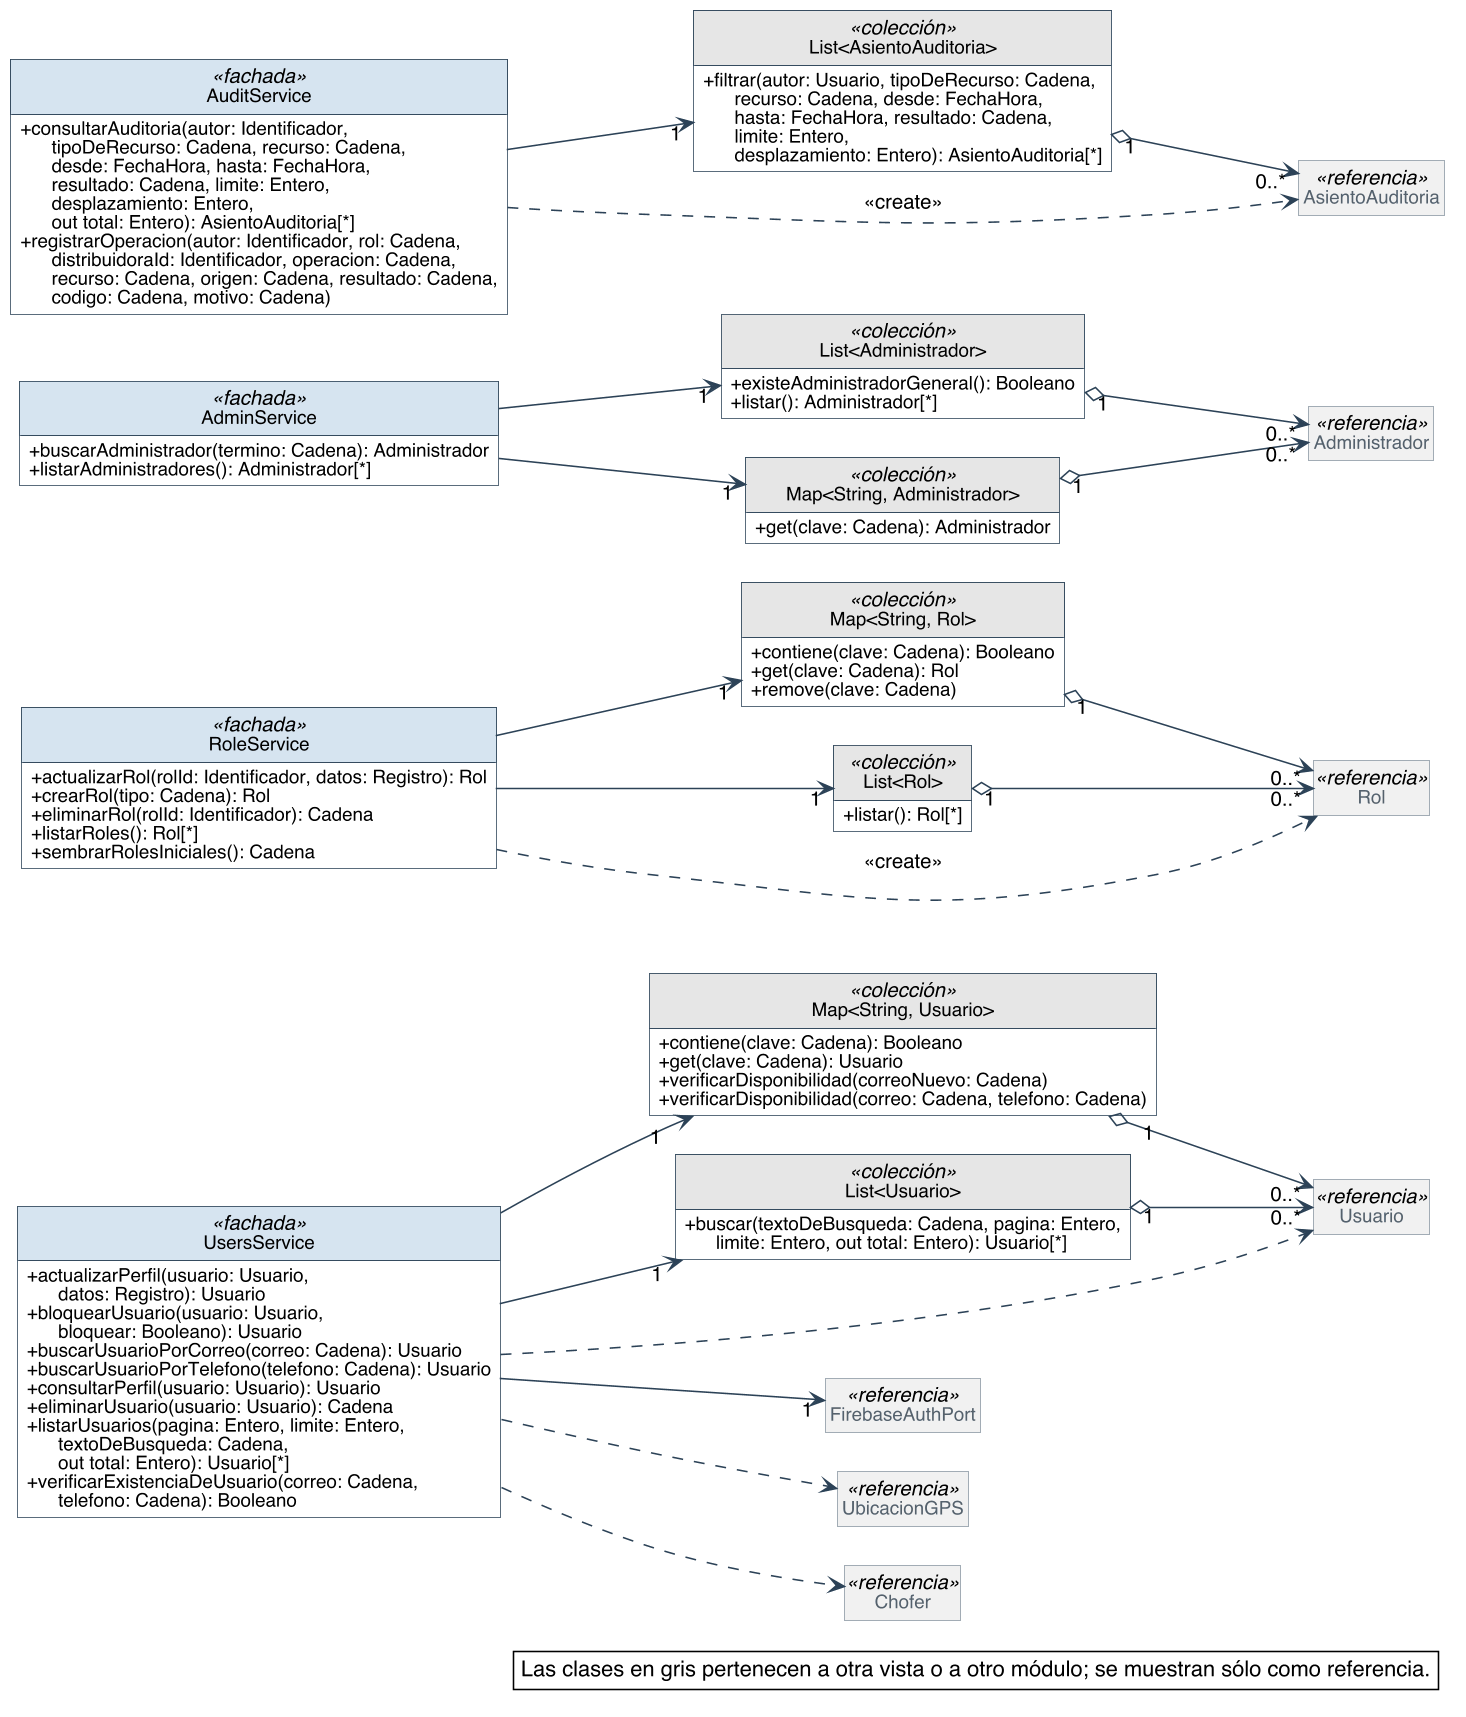

The diagram above was rendered by PlantUML. Its source (embedded in the PNG):
@startuml
skinparam backgroundColor #FFFFFF
skinparam shadowing false
skinparam defaultFontName Helvetica
skinparam defaultFontSize 13
skinparam dpi 150
skinparam nodesep 40
skinparam ranksep 55
skinparam classAttributeIconSize 0
skinparam roundCorner 0
skinparam genericDisplay old
skinparam class {
  BorderColor #2C4257
  BackgroundColor #FFFFFF
  ArrowColor #2C4257
  FontSize 14
  AttributeFontSize 12
  HeaderBackgroundColor #E8EEF3
}
skinparam class<<referencia>> {
  BackgroundColor #F1F1F1
  BorderColor #8A97A3
  FontColor #55616C
}
skinparam class<<fachada>> {
  HeaderBackgroundColor #D6E4F0
}
skinparam class<<controlador>> {
  HeaderBackgroundColor #D6E4F0
}
skinparam class<<fabricación pura>> {
  HeaderBackgroundColor #F3E9CF
}
skinparam class<<colección>> {
  HeaderBackgroundColor #E6E6E6
}
skinparam class<<adaptador>> {
  HeaderBackgroundColor #DCEBDD
}
skinparam interface {
  BorderColor #2C4257
  BackgroundColor #FFFFFF
  HeaderBackgroundColor #DCEBDD
  FontSize 14
  AttributeFontSize 12
}
skinparam note {
  BackgroundColor #FFFFFF
  BorderColor #2C4257
}
skinparam packageStyle rectangle
skinparam package {
  BorderColor #8A97A3
  FontSize 13
  FontColor #55616C
}
hide circle
hide empty members

left to right direction
skinparam nodesep 25
skinparam ranksep 90
class "Map<String, Usuario>" as Map_String_Usuario <<colección>> {
  + contiene(clave: Cadena): Booleano
  + get(clave: Cadena): Usuario
  + verificarDisponibilidad(correoNuevo: Cadena)
  + verificarDisponibilidad(correo: Cadena, telefono: Cadena)
}
class UsersService <<fachada>> {
  + actualizarPerfil(usuario: Usuario,\n      datos: Registro): Usuario
  + bloquearUsuario(usuario: Usuario,\n      bloquear: Booleano): Usuario
  + buscarUsuarioPorCorreo(correo: Cadena): Usuario
  + buscarUsuarioPorTelefono(telefono: Cadena): Usuario
  + consultarPerfil(usuario: Usuario): Usuario
  + eliminarUsuario(usuario: Usuario): Cadena
  + listarUsuarios(pagina: Entero, limite: Entero,\n      textoDeBusqueda: Cadena,\n      out total: Entero): Usuario[*]
  + verificarExistenciaDeUsuario(correo: Cadena,\n      telefono: Cadena): Booleano
}
class "List<Usuario>" as List_Usuario <<colección>> {
  + buscar(textoDeBusqueda: Cadena, pagina: Entero,\n      limite: Entero, out total: Entero): Usuario[*]
}
class RoleService <<fachada>> {
  + actualizarRol(rolId: Identificador, datos: Registro): Rol
  + crearRol(tipo: Cadena): Rol
  + eliminarRol(rolId: Identificador): Cadena
  + listarRoles(): Rol[*]
  + sembrarRolesIniciales(): Cadena
}
class "Map<String, Rol>" as Map_String_Rol <<colección>> {
  + contiene(clave: Cadena): Booleano
  + get(clave: Cadena): Rol
  + remove(clave: Cadena)
}
class "List<Rol>" as List_Rol <<colección>> {
  + listar(): Rol[*]
}
class "List<Administrador>" as List_Administrador <<colección>> {
  + existeAdministradorGeneral(): Booleano
  + listar(): Administrador[*]
}
class AdminService <<fachada>> {
  + buscarAdministrador(termino: Cadena): Administrador
  + listarAdministradores(): Administrador[*]
}
class "Map<String, Administrador>" as Map_String_Administrador <<colección>> {
  + get(clave: Cadena): Administrador
}
class AuditService <<fachada>> {
  + consultarAuditoria(autor: Identificador,\n      tipoDeRecurso: Cadena, recurso: Cadena,\n      desde: FechaHora, hasta: FechaHora,\n      resultado: Cadena, limite: Entero,\n      desplazamiento: Entero,\n      out total: Entero): AsientoAuditoria[*]
  + registrarOperacion(autor: Identificador, rol: Cadena,\n      distribuidoraId: Identificador, operacion: Cadena,\n      recurso: Cadena, origen: Cadena, resultado: Cadena,\n      codigo: Cadena, motivo: Cadena)
}
class "List<AsientoAuditoria>" as List_AsientoAuditoria <<colección>> {
  + filtrar(autor: Usuario, tipoDeRecurso: Cadena,\n      recurso: Cadena, desde: FechaHora,\n      hasta: FechaHora, resultado: Cadena,\n      limite: Entero,\n      desplazamiento: Entero): AsientoAuditoria[*]
}
class Usuario <<referencia>>
class Administrador <<referencia>>
class Rol <<referencia>>
class AsientoAuditoria <<referencia>>
class FirebaseAuthPort <<referencia>>
class UbicacionGPS <<referencia>>
class Chofer <<referencia>>

Map_String_Usuario "1" o--> "0..*" Usuario
List_Usuario "1" o--> "0..*" Usuario
List_Administrador "1" o--> "0..*" Administrador
Map_String_Administrador "1" o--> "0..*" Administrador
Map_String_Rol "1" o--> "0..*" Rol
List_Rol "1" o--> "0..*" Rol
List_AsientoAuditoria "1" o--> "0..*" AsientoAuditoria
AdminService --> "1" List_Administrador
AdminService --> "1" Map_String_Administrador
AuditService --> "1" List_AsientoAuditoria
RoleService --> "1" List_Rol
RoleService --> "1" Map_String_Rol
UsersService --> "1" FirebaseAuthPort
UsersService --> "1" List_Usuario
UsersService --> "1" Map_String_Usuario
AuditService ..> AsientoAuditoria : <<create>>
RoleService ..> Rol : <<create>>
UsersService ..> Chofer
UsersService ..> UbicacionGPS
UsersService ..> Usuario

legend bottom right
  Las clases en gris pertenecen a otra vista o a otro módulo; se muestran sólo como referencia.
endlegend
@enduml